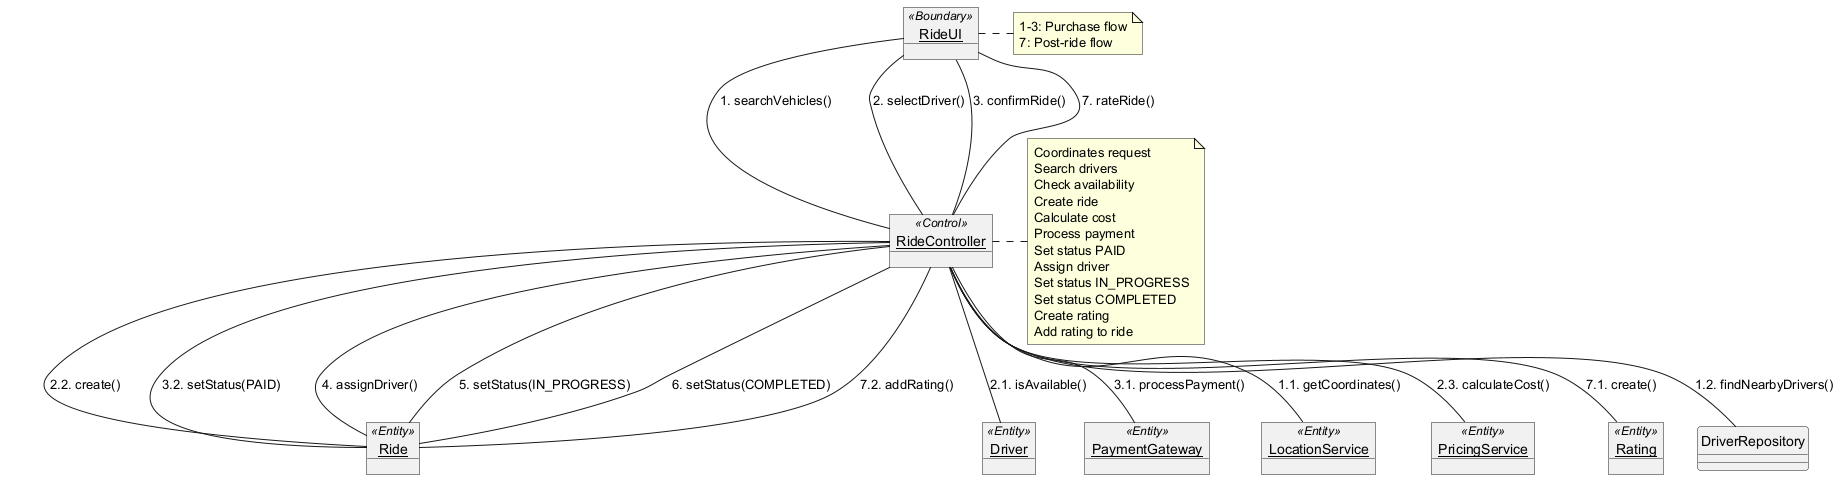

The diagram above was rendered by PlantUML. Its source (embedded in the PNG):
@startuml CollaborationDiagram
skinparam style strictuml

object "RideUI" as ui <<Boundary>>
object "RideController" as controller <<Control>>
object "Ride" as ride <<Entity>>
object "Driver" as driver <<Entity>>
object "PaymentGateway" as gateway <<Entity>>
object "LocationService" as location <<Entity>>
object "PricingService" as pricing <<Entity>>
object "Rating" as rating <<Entity>>

ui -- controller : 1. searchVehicles()
ui -- controller : 2. selectDriver()
ui -- controller : 3. confirmRide()
ui -- controller : 7. rateRide()

controller -- location : 1.1. getCoordinates()
controller -- DriverRepository : 1.2. findNearbyDrivers()
controller -- driver : 2.1. isAvailable()
controller -- ride : 2.2. create()
controller -- pricing : 2.3. calculateCost()
controller -- gateway : 3.1. processPayment()
controller -- ride : 3.2. setStatus(PAID)
controller -- ride : 4. assignDriver()
controller -- ride : 5. setStatus(IN_PROGRESS)
controller -- ride : 6. setStatus(COMPLETED)
controller -- rating : 7.1. create()
controller -- ride : 7.2. addRating()

note right of ui
  1-3: Purchase flow
  7: Post-ride flow
end note

note right of controller
  Coordinates request
  Search drivers
  Check availability
  Create ride
  Calculate cost
  Process payment
  Set status PAID
  Assign driver
  Set status IN_PROGRESS
  Set status COMPLETED
  Create rating
  Add rating to ride
end note
@enduml